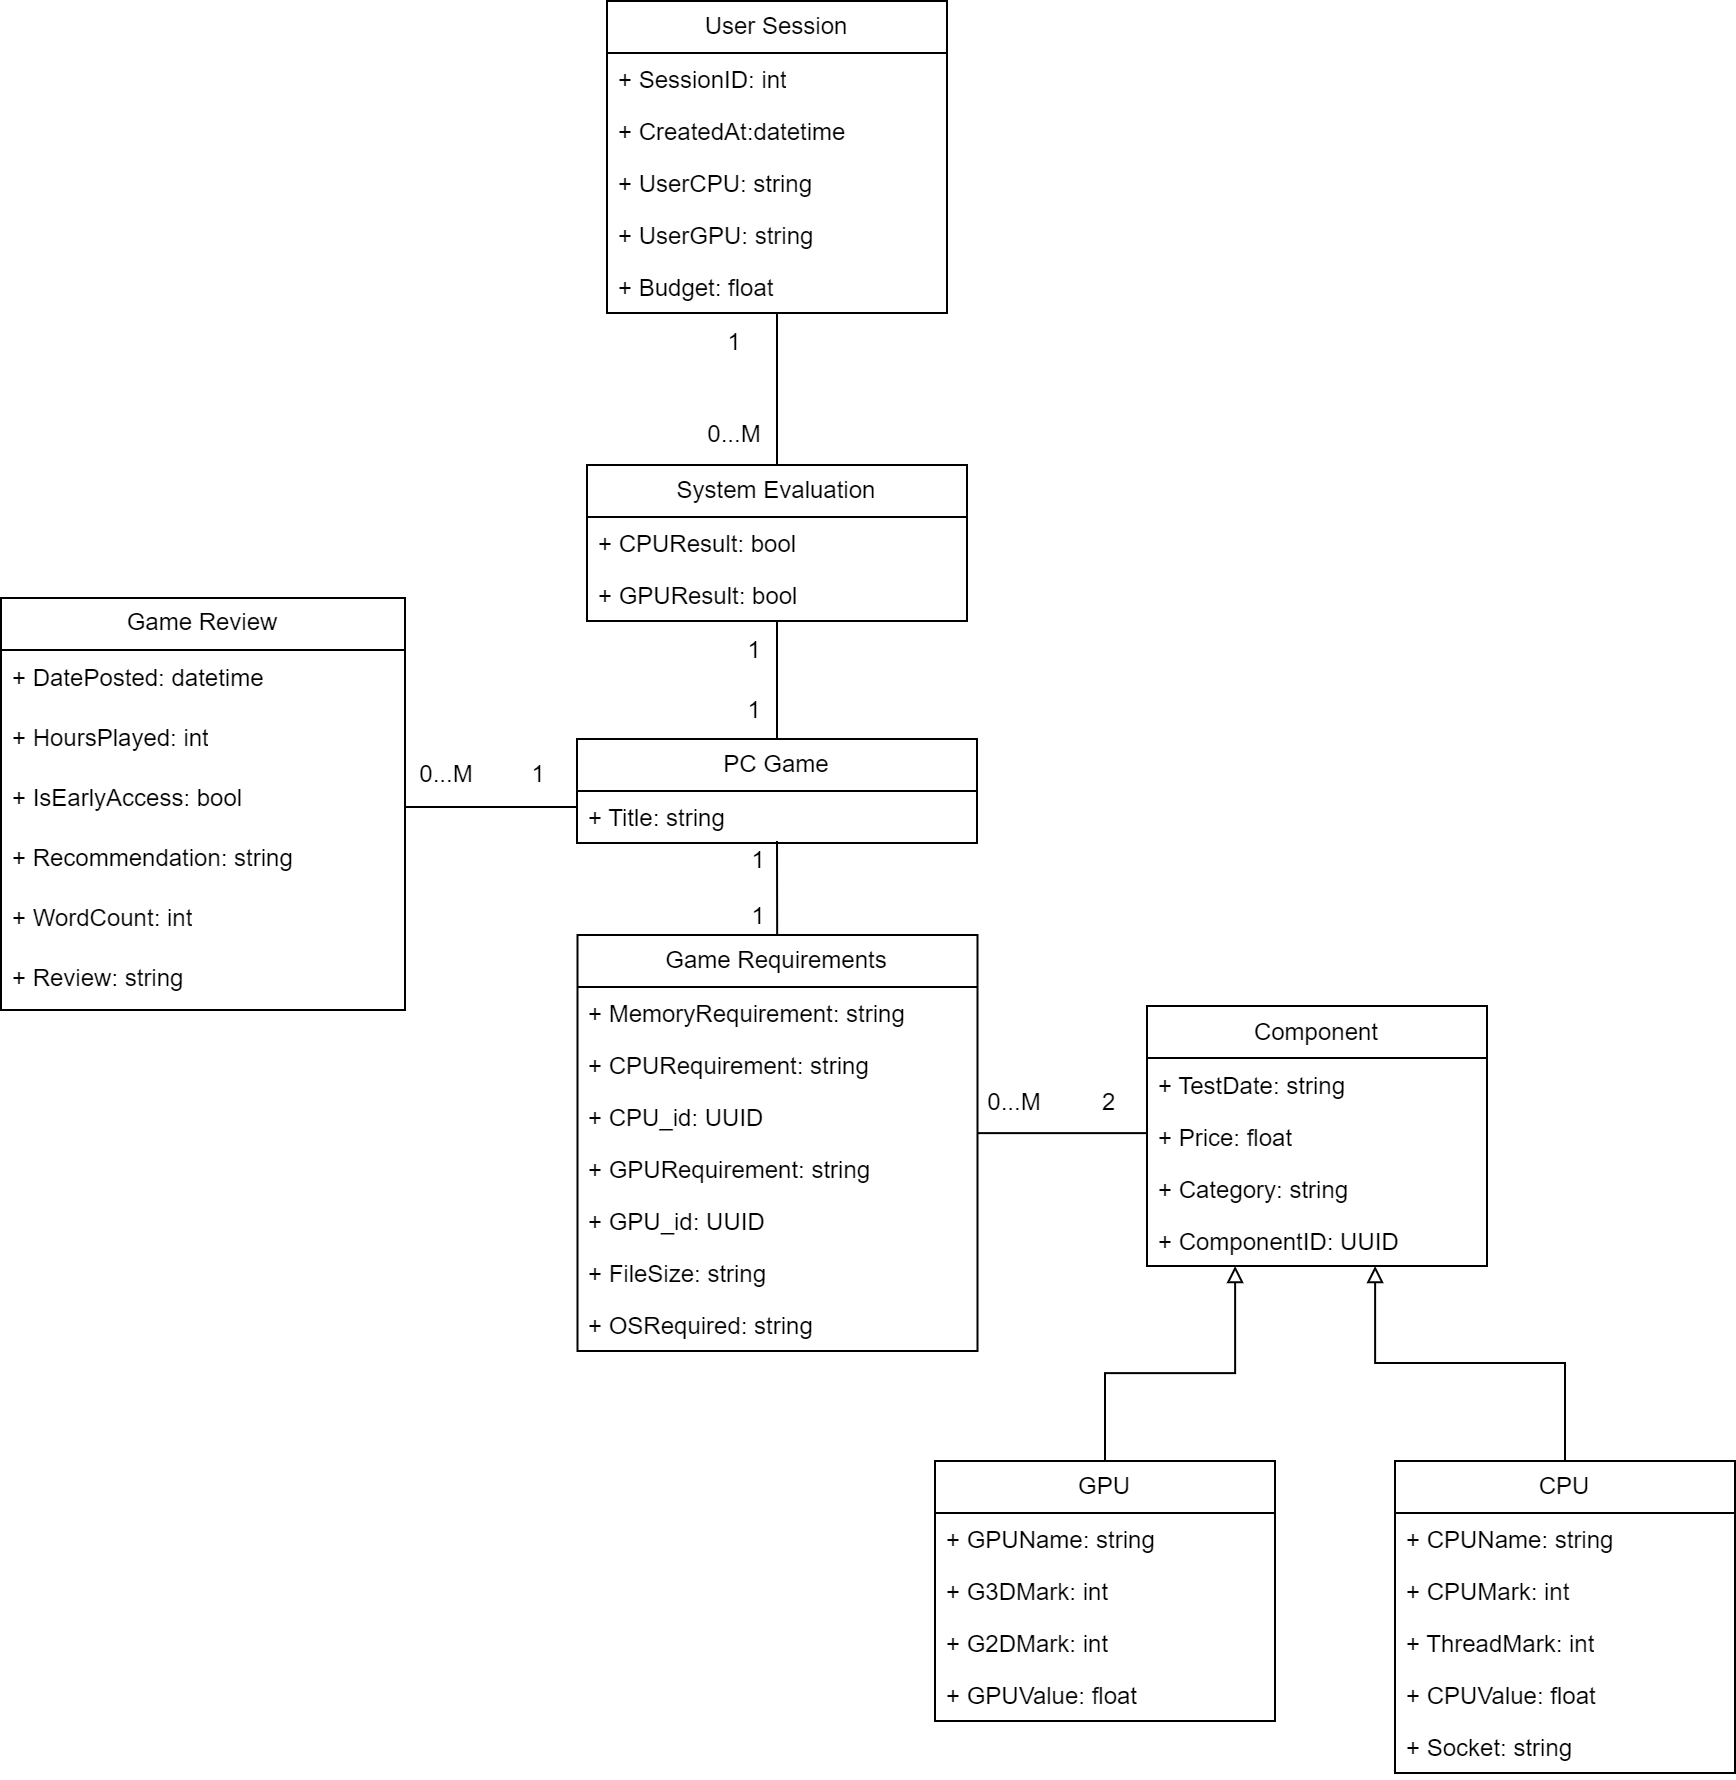

The diagram above was exported from draw.io. Its source (the exported page's mxGraphModel, read from the mxfile embedded in the PNG):
<mxGraphModel dx="3009" dy="2443" grid="1" gridSize="10" guides="1" tooltips="1" connect="1" arrows="1" fold="1" page="1" pageScale="1" pageWidth="827" pageHeight="1169" math="0" shadow="0">
  <root>
    <mxCell id="0" />
    <mxCell id="1" parent="0" />
    <mxCell id="2" value="User Session" style="swimlane;fontStyle=0;childLayout=stackLayout;horizontal=1;startSize=26;fillColor=none;horizontalStack=0;resizeParent=1;resizeParentMax=0;resizeLast=0;collapsible=1;marginBottom=0;whiteSpace=wrap;html=1;" vertex="1" parent="1">
      <mxGeometry x="2396" y="1220" width="170" height="156" as="geometry" />
    </mxCell>
    <mxCell id="3" value="+ SessionID: int" style="text;strokeColor=none;fillColor=none;align=left;verticalAlign=top;spacingLeft=4;spacingRight=4;overflow=hidden;rotatable=0;points=[[0,0.5],[1,0.5]];portConstraint=eastwest;whiteSpace=wrap;html=1;" vertex="1" parent="2">
      <mxGeometry y="26" width="170" height="26" as="geometry" />
    </mxCell>
    <mxCell id="4" value="+ CreatedAt:datetime" style="text;strokeColor=none;fillColor=none;align=left;verticalAlign=top;spacingLeft=4;spacingRight=4;overflow=hidden;rotatable=0;points=[[0,0.5],[1,0.5]];portConstraint=eastwest;whiteSpace=wrap;html=1;" vertex="1" parent="2">
      <mxGeometry y="52" width="170" height="26" as="geometry" />
    </mxCell>
    <mxCell id="5" value="+ UserCPU: string" style="text;strokeColor=none;fillColor=none;align=left;verticalAlign=top;spacingLeft=4;spacingRight=4;overflow=hidden;rotatable=0;points=[[0,0.5],[1,0.5]];portConstraint=eastwest;whiteSpace=wrap;html=1;" vertex="1" parent="2">
      <mxGeometry y="78" width="170" height="26" as="geometry" />
    </mxCell>
    <mxCell id="6" value="+ UserGPU: string" style="text;strokeColor=none;fillColor=none;align=left;verticalAlign=top;spacingLeft=4;spacingRight=4;overflow=hidden;rotatable=0;points=[[0,0.5],[1,0.5]];portConstraint=eastwest;whiteSpace=wrap;html=1;" vertex="1" parent="2">
      <mxGeometry y="104" width="170" height="26" as="geometry" />
    </mxCell>
    <mxCell id="7" value="+ Budget: float" style="text;strokeColor=none;fillColor=none;align=left;verticalAlign=top;spacingLeft=4;spacingRight=4;overflow=hidden;rotatable=0;points=[[0,0.5],[1,0.5]];portConstraint=eastwest;whiteSpace=wrap;html=1;" vertex="1" parent="2">
      <mxGeometry y="130" width="170" height="26" as="geometry" />
    </mxCell>
    <mxCell id="8" value="Component" style="swimlane;fontStyle=0;childLayout=stackLayout;horizontal=1;startSize=26;fillColor=none;horizontalStack=0;resizeParent=1;resizeParentMax=0;resizeLast=0;collapsible=1;marginBottom=0;whiteSpace=wrap;html=1;" vertex="1" parent="1">
      <mxGeometry x="2666" y="1722.5" width="170" height="130" as="geometry" />
    </mxCell>
    <mxCell id="9" value="+ TestDate: string" style="text;strokeColor=none;fillColor=none;align=left;verticalAlign=top;spacingLeft=4;spacingRight=4;overflow=hidden;rotatable=0;points=[[0,0.5],[1,0.5]];portConstraint=eastwest;whiteSpace=wrap;html=1;" vertex="1" parent="8">
      <mxGeometry y="26" width="170" height="26" as="geometry" />
    </mxCell>
    <mxCell id="10" value="+ Price: float" style="text;strokeColor=none;fillColor=none;align=left;verticalAlign=top;spacingLeft=4;spacingRight=4;overflow=hidden;rotatable=0;points=[[0,0.5],[1,0.5]];portConstraint=eastwest;whiteSpace=wrap;html=1;" vertex="1" parent="8">
      <mxGeometry y="52" width="170" height="26" as="geometry" />
    </mxCell>
    <mxCell id="11" value="+ Category: string" style="text;strokeColor=none;fillColor=none;align=left;verticalAlign=top;spacingLeft=4;spacingRight=4;overflow=hidden;rotatable=0;points=[[0,0.5],[1,0.5]];portConstraint=eastwest;whiteSpace=wrap;html=1;" vertex="1" parent="8">
      <mxGeometry y="78" width="170" height="26" as="geometry" />
    </mxCell>
    <mxCell id="12" value="+ ComponentID: UUID" style="text;strokeColor=none;fillColor=none;align=left;verticalAlign=top;spacingLeft=4;spacingRight=4;overflow=hidden;rotatable=0;points=[[0,0.5],[1,0.5]];portConstraint=eastwest;whiteSpace=wrap;html=1;" vertex="1" parent="8">
      <mxGeometry y="104" width="170" height="26" as="geometry" />
    </mxCell>
    <mxCell id="13" value="Game Review" style="swimlane;fontStyle=0;childLayout=stackLayout;horizontal=1;startSize=26;fillColor=none;horizontalStack=0;resizeParent=1;resizeParentMax=0;resizeLast=0;collapsible=1;marginBottom=0;whiteSpace=wrap;html=1;" vertex="1" parent="1">
      <mxGeometry x="2093" y="1518.5" width="202" height="206" as="geometry" />
    </mxCell>
    <mxCell id="14" value="+ DatePosted: datetime" style="text;strokeColor=none;fillColor=none;align=left;verticalAlign=top;spacingLeft=4;spacingRight=4;overflow=hidden;rotatable=0;points=[[0,0.5],[1,0.5]];portConstraint=eastwest;whiteSpace=wrap;html=1;" vertex="1" parent="13">
      <mxGeometry y="26" width="202" height="30" as="geometry" />
    </mxCell>
    <mxCell id="15" value="+ HoursPlayed: int" style="text;strokeColor=none;fillColor=none;align=left;verticalAlign=top;spacingLeft=4;spacingRight=4;overflow=hidden;rotatable=0;points=[[0,0.5],[1,0.5]];portConstraint=eastwest;whiteSpace=wrap;html=1;" vertex="1" parent="13">
      <mxGeometry y="56" width="202" height="30" as="geometry" />
    </mxCell>
    <mxCell id="16" value="+ IsEarlyAccess: bool" style="text;strokeColor=none;fillColor=none;align=left;verticalAlign=top;spacingLeft=4;spacingRight=4;overflow=hidden;rotatable=0;points=[[0,0.5],[1,0.5]];portConstraint=eastwest;whiteSpace=wrap;html=1;" vertex="1" parent="13">
      <mxGeometry y="86" width="202" height="30" as="geometry" />
    </mxCell>
    <mxCell id="17" value="+ Recommendation: string" style="text;strokeColor=none;fillColor=none;align=left;verticalAlign=top;spacingLeft=4;spacingRight=4;overflow=hidden;rotatable=0;points=[[0,0.5],[1,0.5]];portConstraint=eastwest;whiteSpace=wrap;html=1;" vertex="1" parent="13">
      <mxGeometry y="116" width="202" height="30" as="geometry" />
    </mxCell>
    <mxCell id="18" value="+ WordCount: int" style="text;strokeColor=none;fillColor=none;align=left;verticalAlign=top;spacingLeft=4;spacingRight=4;overflow=hidden;rotatable=0;points=[[0,0.5],[1,0.5]];portConstraint=eastwest;whiteSpace=wrap;html=1;" vertex="1" parent="13">
      <mxGeometry y="146" width="202" height="30" as="geometry" />
    </mxCell>
    <mxCell id="19" value="+ Review: string" style="text;strokeColor=none;fillColor=none;align=left;verticalAlign=top;spacingLeft=4;spacingRight=4;overflow=hidden;rotatable=0;points=[[0,0.5],[1,0.5]];portConstraint=eastwest;whiteSpace=wrap;html=1;" vertex="1" parent="13">
      <mxGeometry y="176" width="202" height="30" as="geometry" />
    </mxCell>
    <mxCell id="20" value="Game Requirements" style="swimlane;fontStyle=0;childLayout=stackLayout;horizontal=1;startSize=26;fillColor=none;horizontalStack=0;resizeParent=1;resizeParentMax=0;resizeLast=0;collapsible=1;marginBottom=0;whiteSpace=wrap;html=1;" vertex="1" parent="1">
      <mxGeometry x="2381.25" y="1687" width="200" height="208" as="geometry" />
    </mxCell>
    <mxCell id="21" value="+ MemoryRequirement: string" style="text;strokeColor=none;fillColor=none;align=left;verticalAlign=top;spacingLeft=4;spacingRight=4;overflow=hidden;rotatable=0;points=[[0,0.5],[1,0.5]];portConstraint=eastwest;whiteSpace=wrap;html=1;" vertex="1" parent="20">
      <mxGeometry y="26" width="200" height="26" as="geometry" />
    </mxCell>
    <mxCell id="22" value="+ CPURequirement: string" style="text;strokeColor=none;fillColor=none;align=left;verticalAlign=top;spacingLeft=4;spacingRight=4;overflow=hidden;rotatable=0;points=[[0,0.5],[1,0.5]];portConstraint=eastwest;whiteSpace=wrap;html=1;" vertex="1" parent="20">
      <mxGeometry y="52" width="200" height="26" as="geometry" />
    </mxCell>
    <mxCell id="23" value="+ CPU_id: UUID" style="text;strokeColor=none;fillColor=none;align=left;verticalAlign=top;spacingLeft=4;spacingRight=4;overflow=hidden;rotatable=0;points=[[0,0.5],[1,0.5]];portConstraint=eastwest;whiteSpace=wrap;html=1;" vertex="1" parent="20">
      <mxGeometry y="78" width="200" height="26" as="geometry" />
    </mxCell>
    <mxCell id="24" value="+ GPURequirement: string" style="text;strokeColor=none;fillColor=none;align=left;verticalAlign=top;spacingLeft=4;spacingRight=4;overflow=hidden;rotatable=0;points=[[0,0.5],[1,0.5]];portConstraint=eastwest;whiteSpace=wrap;html=1;" vertex="1" parent="20">
      <mxGeometry y="104" width="200" height="26" as="geometry" />
    </mxCell>
    <mxCell id="25" value="+ GPU_id: UUID" style="text;strokeColor=none;fillColor=none;align=left;verticalAlign=top;spacingLeft=4;spacingRight=4;overflow=hidden;rotatable=0;points=[[0,0.5],[1,0.5]];portConstraint=eastwest;whiteSpace=wrap;html=1;" vertex="1" parent="20">
      <mxGeometry y="130" width="200" height="26" as="geometry" />
    </mxCell>
    <mxCell id="26" value="+ FileSize: string" style="text;strokeColor=none;fillColor=none;align=left;verticalAlign=top;spacingLeft=4;spacingRight=4;overflow=hidden;rotatable=0;points=[[0,0.5],[1,0.5]];portConstraint=eastwest;whiteSpace=wrap;html=1;" vertex="1" parent="20">
      <mxGeometry y="156" width="200" height="26" as="geometry" />
    </mxCell>
    <mxCell id="27" value="+ OSRequired: string" style="text;strokeColor=none;fillColor=none;align=left;verticalAlign=top;spacingLeft=4;spacingRight=4;overflow=hidden;rotatable=0;points=[[0,0.5],[1,0.5]];portConstraint=eastwest;whiteSpace=wrap;html=1;" vertex="1" parent="20">
      <mxGeometry y="182" width="200" height="26" as="geometry" />
    </mxCell>
    <mxCell id="28" value="1" style="text;html=1;strokeColor=none;fillColor=none;align=center;verticalAlign=middle;whiteSpace=wrap;rounded=0;" vertex="1" parent="1">
      <mxGeometry x="2429.75" y="1376" width="60" height="30" as="geometry" />
    </mxCell>
    <mxCell id="29" value="1" style="text;html=1;strokeColor=none;fillColor=none;align=center;verticalAlign=middle;whiteSpace=wrap;rounded=0;" vertex="1" parent="1">
      <mxGeometry x="2442" y="1663" width="60" height="30" as="geometry" />
    </mxCell>
    <mxCell id="30" value="2" style="text;html=1;strokeColor=none;fillColor=none;align=left;verticalAlign=middle;whiteSpace=wrap;rounded=0;" vertex="1" parent="1">
      <mxGeometry x="2642.25" y="1756" width="35.25" height="30" as="geometry" />
    </mxCell>
    <mxCell id="31" style="edgeStyle=orthogonalEdgeStyle;rounded=0;orthogonalLoop=1;jettySize=auto;html=1;endArrow=block;endFill=0;" edge="1" source="32" target="8" parent="1">
      <mxGeometry relative="1" as="geometry">
        <Array as="points">
          <mxPoint x="2875" y="1901" />
          <mxPoint x="2780" y="1901" />
        </Array>
        <mxPoint x="2835.9999999999995" y="1791.4827586206898" as="targetPoint" />
        <mxPoint x="2936" y="1666.0526315789475" as="sourcePoint" />
      </mxGeometry>
    </mxCell>
    <mxCell id="32" value="CPU" style="swimlane;fontStyle=0;childLayout=stackLayout;horizontal=1;startSize=26;fillColor=none;horizontalStack=0;resizeParent=1;resizeParentMax=0;resizeLast=0;collapsible=1;marginBottom=0;whiteSpace=wrap;html=1;" vertex="1" parent="1">
      <mxGeometry x="2790" y="1950" width="170" height="156" as="geometry" />
    </mxCell>
    <mxCell id="33" value="+ CPUName: string" style="text;strokeColor=none;fillColor=none;align=left;verticalAlign=top;spacingLeft=4;spacingRight=4;overflow=hidden;rotatable=0;points=[[0,0.5],[1,0.5]];portConstraint=eastwest;whiteSpace=wrap;html=1;" vertex="1" parent="32">
      <mxGeometry y="26" width="170" height="26" as="geometry" />
    </mxCell>
    <mxCell id="34" value="+ CPUMark: int" style="text;strokeColor=none;fillColor=none;align=left;verticalAlign=top;spacingLeft=4;spacingRight=4;overflow=hidden;rotatable=0;points=[[0,0.5],[1,0.5]];portConstraint=eastwest;whiteSpace=wrap;html=1;" vertex="1" parent="32">
      <mxGeometry y="52" width="170" height="26" as="geometry" />
    </mxCell>
    <mxCell id="35" value="+ ThreadMark: int" style="text;strokeColor=none;fillColor=none;align=left;verticalAlign=top;spacingLeft=4;spacingRight=4;overflow=hidden;rotatable=0;points=[[0,0.5],[1,0.5]];portConstraint=eastwest;whiteSpace=wrap;html=1;" vertex="1" parent="32">
      <mxGeometry y="78" width="170" height="26" as="geometry" />
    </mxCell>
    <mxCell id="36" value="+ CPUValue: float" style="text;strokeColor=none;fillColor=none;align=left;verticalAlign=top;spacingLeft=4;spacingRight=4;overflow=hidden;rotatable=0;points=[[0,0.5],[1,0.5]];portConstraint=eastwest;whiteSpace=wrap;html=1;" vertex="1" parent="32">
      <mxGeometry y="104" width="170" height="26" as="geometry" />
    </mxCell>
    <mxCell id="37" value="+ Socket: string" style="text;strokeColor=none;fillColor=none;align=left;verticalAlign=top;spacingLeft=4;spacingRight=4;overflow=hidden;rotatable=0;points=[[0,0.5],[1,0.5]];portConstraint=eastwest;whiteSpace=wrap;html=1;" vertex="1" parent="32">
      <mxGeometry y="130" width="170" height="26" as="geometry" />
    </mxCell>
    <mxCell id="38" style="edgeStyle=orthogonalEdgeStyle;rounded=0;orthogonalLoop=1;jettySize=auto;html=1;endArrow=block;endFill=0;" edge="1" source="39" target="8" parent="1">
      <mxGeometry relative="1" as="geometry">
        <Array as="points">
          <mxPoint x="2645" y="1906" />
          <mxPoint x="2710" y="1906" />
        </Array>
        <mxPoint x="2835.9999999999995" y="1834.5172413793102" as="targetPoint" />
      </mxGeometry>
    </mxCell>
    <mxCell id="39" value="GPU" style="swimlane;fontStyle=0;childLayout=stackLayout;horizontal=1;startSize=26;fillColor=none;horizontalStack=0;resizeParent=1;resizeParentMax=0;resizeLast=0;collapsible=1;marginBottom=0;whiteSpace=wrap;html=1;" vertex="1" parent="1">
      <mxGeometry x="2560" y="1950" width="170" height="130" as="geometry" />
    </mxCell>
    <mxCell id="40" value="+ GPUName: string" style="text;strokeColor=none;fillColor=none;align=left;verticalAlign=top;spacingLeft=4;spacingRight=4;overflow=hidden;rotatable=0;points=[[0,0.5],[1,0.5]];portConstraint=eastwest;whiteSpace=wrap;html=1;" vertex="1" parent="39">
      <mxGeometry y="26" width="170" height="26" as="geometry" />
    </mxCell>
    <mxCell id="41" value="+ G3DMark: int" style="text;strokeColor=none;fillColor=none;align=left;verticalAlign=top;spacingLeft=4;spacingRight=4;overflow=hidden;rotatable=0;points=[[0,0.5],[1,0.5]];portConstraint=eastwest;whiteSpace=wrap;html=1;" vertex="1" parent="39">
      <mxGeometry y="52" width="170" height="26" as="geometry" />
    </mxCell>
    <mxCell id="42" value="+ G2DMark: int" style="text;strokeColor=none;fillColor=none;align=left;verticalAlign=top;spacingLeft=4;spacingRight=4;overflow=hidden;rotatable=0;points=[[0,0.5],[1,0.5]];portConstraint=eastwest;whiteSpace=wrap;html=1;" vertex="1" parent="39">
      <mxGeometry y="78" width="170" height="26" as="geometry" />
    </mxCell>
    <mxCell id="43" value="+ GPUValue: float" style="text;strokeColor=none;fillColor=none;align=left;verticalAlign=top;spacingLeft=4;spacingRight=4;overflow=hidden;rotatable=0;points=[[0,0.5],[1,0.5]];portConstraint=eastwest;whiteSpace=wrap;html=1;" vertex="1" parent="39">
      <mxGeometry y="104" width="170" height="26" as="geometry" />
    </mxCell>
    <mxCell id="44" value="System Evaluation" style="swimlane;fontStyle=0;childLayout=stackLayout;horizontal=1;startSize=26;fillColor=none;horizontalStack=0;resizeParent=1;resizeParentMax=0;resizeLast=0;collapsible=1;marginBottom=0;whiteSpace=wrap;html=1;" vertex="1" parent="1">
      <mxGeometry x="2386" y="1452" width="190" height="78" as="geometry" />
    </mxCell>
    <mxCell id="45" value="+ CPUResult: bool" style="text;strokeColor=none;fillColor=none;align=left;verticalAlign=top;spacingLeft=4;spacingRight=4;overflow=hidden;rotatable=0;points=[[0,0.5],[1,0.5]];portConstraint=eastwest;whiteSpace=wrap;html=1;" vertex="1" parent="44">
      <mxGeometry y="26" width="190" height="26" as="geometry" />
    </mxCell>
    <mxCell id="46" value="+ GPUResult: bool" style="text;strokeColor=none;fillColor=none;align=left;verticalAlign=top;spacingLeft=4;spacingRight=4;overflow=hidden;rotatable=0;points=[[0,0.5],[1,0.5]];portConstraint=eastwest;whiteSpace=wrap;html=1;" vertex="1" parent="44">
      <mxGeometry y="52" width="190" height="26" as="geometry" />
    </mxCell>
    <mxCell id="47" value="0...M" style="text;html=1;strokeColor=none;fillColor=none;align=center;verticalAlign=middle;whiteSpace=wrap;rounded=0;" vertex="1" parent="1">
      <mxGeometry x="2570" y="1756" width="60" height="30" as="geometry" />
    </mxCell>
    <mxCell id="48" value="0...M" style="text;html=1;strokeColor=none;fillColor=none;align=center;verticalAlign=middle;whiteSpace=wrap;rounded=0;" vertex="1" parent="1">
      <mxGeometry x="2295" y="1592" width="42" height="30" as="geometry" />
    </mxCell>
    <mxCell id="49" style="edgeStyle=orthogonalEdgeStyle;rounded=0;orthogonalLoop=1;jettySize=auto;html=1;endArrow=none;endFill=0;" edge="1" target="8" parent="1">
      <mxGeometry relative="1" as="geometry">
        <Array as="points">
          <mxPoint x="2630" y="1786" />
          <mxPoint x="2630" y="1786" />
        </Array>
        <mxPoint x="2581.25" y="1786.0526315789475" as="sourcePoint" />
      </mxGeometry>
    </mxCell>
    <mxCell id="50" style="edgeStyle=orthogonalEdgeStyle;rounded=0;orthogonalLoop=1;jettySize=auto;html=1;endArrow=none;endFill=0;" edge="1" source="13" parent="1">
      <mxGeometry relative="1" as="geometry">
        <mxPoint x="2815" y="1483" as="sourcePoint" />
        <mxPoint x="2381.25" y="1623.0000000000005" as="targetPoint" />
        <Array as="points">
          <mxPoint x="2310" y="1623" />
          <mxPoint x="2310" y="1623" />
        </Array>
      </mxGeometry>
    </mxCell>
    <mxCell id="51" value="1" style="text;html=1;strokeColor=none;fillColor=none;align=center;verticalAlign=middle;whiteSpace=wrap;rounded=0;" vertex="1" parent="1">
      <mxGeometry x="2351" y="1592" width="22" height="30" as="geometry" />
    </mxCell>
    <mxCell id="52" value="1" style="text;html=1;strokeColor=none;fillColor=none;align=center;verticalAlign=middle;whiteSpace=wrap;rounded=0;" vertex="1" parent="1">
      <mxGeometry x="2440" y="1530" width="60" height="30" as="geometry" />
    </mxCell>
    <mxCell id="53" value="0...M" style="text;html=1;strokeColor=none;fillColor=none;align=center;verticalAlign=middle;whiteSpace=wrap;rounded=0;" vertex="1" parent="1">
      <mxGeometry x="2429.75" y="1422" width="60" height="30" as="geometry" />
    </mxCell>
    <mxCell id="54" value="" style="endArrow=none;html=1;rounded=0;" edge="1" source="44" target="2" parent="1">
      <mxGeometry width="50" height="50" relative="1" as="geometry">
        <mxPoint x="2490.75" y="1691" as="sourcePoint" />
        <mxPoint x="2490.75" y="1592" as="targetPoint" />
      </mxGeometry>
    </mxCell>
    <mxCell id="55" value="PC Game" style="swimlane;fontStyle=0;childLayout=stackLayout;horizontal=1;startSize=26;fillColor=none;horizontalStack=0;resizeParent=1;resizeParentMax=0;resizeLast=0;collapsible=1;marginBottom=0;whiteSpace=wrap;html=1;" vertex="1" parent="1">
      <mxGeometry x="2381" y="1589" width="200" height="52" as="geometry" />
    </mxCell>
    <mxCell id="56" value="+ Title: string" style="text;strokeColor=none;fillColor=none;align=left;verticalAlign=top;spacingLeft=4;spacingRight=4;overflow=hidden;rotatable=0;points=[[0,0.5],[1,0.5]];portConstraint=eastwest;whiteSpace=wrap;html=1;" vertex="1" parent="55">
      <mxGeometry y="26" width="200" height="26" as="geometry" />
    </mxCell>
    <mxCell id="57" value="" style="endArrow=none;html=1;rounded=0;exitX=0.5;exitY=0;exitDx=0;exitDy=0;" edge="1" source="55" target="46" parent="1">
      <mxGeometry width="50" height="50" relative="1" as="geometry">
        <mxPoint x="2480" y="1710" as="sourcePoint" />
        <mxPoint x="2530" y="1660" as="targetPoint" />
      </mxGeometry>
    </mxCell>
    <mxCell id="58" value="1" style="text;html=1;strokeColor=none;fillColor=none;align=center;verticalAlign=middle;whiteSpace=wrap;rounded=0;" vertex="1" parent="1">
      <mxGeometry x="2440" y="1560" width="60" height="30" as="geometry" />
    </mxCell>
    <mxCell id="59" value="1" style="text;html=1;strokeColor=none;fillColor=none;align=center;verticalAlign=middle;whiteSpace=wrap;rounded=0;" vertex="1" parent="1">
      <mxGeometry x="2442" y="1635" width="60" height="30" as="geometry" />
    </mxCell>
    <mxCell id="60" value="" style="endArrow=none;html=1;rounded=0;" edge="1" source="20" parent="1">
      <mxGeometry width="50" height="50" relative="1" as="geometry">
        <mxPoint x="2481" y="1700" as="sourcePoint" />
        <mxPoint x="2481" y="1640" as="targetPoint" />
      </mxGeometry>
    </mxCell>
  </root>
</mxGraphModel>